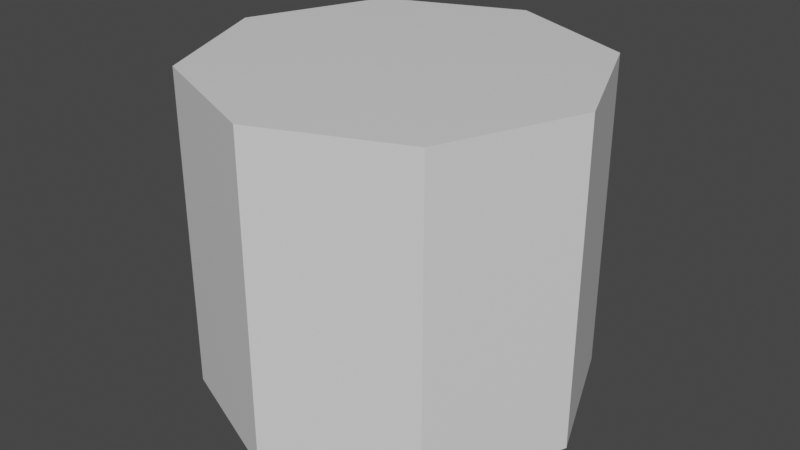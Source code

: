 # Source: Pillar.blend  (saved by Blender 3.0.42; exported with 4.5.12 LTS)
import bpy
from mathutils import Matrix  # noqa: F401  (used for matrix-valued properties, if any)

bpy.ops.wm.read_factory_settings(use_empty=True)
scene = bpy.context.scene
scene.name = 'Scene'

# ---- collections
col_collection = bpy.data.collections.new('Collection'); scene.collection.children.link(col_collection)

# ---- materials (node trees are filled in below, after node groups)
mat_material = bpy.data.materials.new('Material')
mat_material.alpha_threshold = 0.0
mat_material.use_transparent_shadow = False
mat_material.line_color = (0.0, 0.0, 0.0, 1.0)

# ---- material node trees
mat_material.use_nodes = True; mat_material.node_tree.nodes.clear()
_N = mat_material.node_tree.nodes; _L = mat_material.node_tree.links
n0 = _N.new('ShaderNodeOutputMaterial'); n0.name = 'Material Output'; n0.location = (300, 300)
n1 = _N.new('ShaderNodeBsdfPrincipled'); n1.name = 'Principled BSDF'; n1.location = (10, 300)
n1.distribution = 'GGX'
n1.subsurface_method = 'RANDOM_WALK_SKIN'
n1.inputs[2].default_value = 0.4
n1.inputs[3].default_value = 1.45
n1.inputs[27].default_value = (0.0, 0.0, 0.0, 1.0)
n1.inputs[28].default_value = 1.0
_L.new(n1.outputs[0], n0.inputs[0])
n0.is_active_output = True

# ---- world
world_world = bpy.data.worlds.new('World'); scene.world = world_world
world_world.use_nodes = True; world_world.node_tree.nodes.clear()
_N = world_world.node_tree.nodes; _L = world_world.node_tree.links
n0 = _N.new('ShaderNodeOutputWorld'); n0.name = 'World Output'; n0.location = (300, 300)
n1 = _N.new('ShaderNodeBackground'); n1.name = 'Background'; n1.location = (10, 300)
n1.inputs[0].default_value = (0.05088, 0.05088, 0.05088, 1.0)
_L.new(n1.outputs[0], n0.inputs[0])
n0.is_active_output = True
world_world.color = (0.05088, 0.05088, 0.05088)
world_world.use_sun_shadow = False
world_world.sun_shadow_jitter_overblur = 0.0

# ---- meshes
me_cube = bpy.data.meshes.new('Cube')
me_cube.from_pydata([(0.4268, 0.4268, -0.5), (0.4268, -0.4268, -0.5), (-0.4268, 0.4268, -0.5), (-0.4268, -0.4268, -0.5), (-0.6036, 0.0, -0.5), (0.0, 0.6036, -0.5), (0.0, -0.6036, -0.5), (0.6036, 0.0, -0.5), (0.4268, 0.4268, 0.5), (0.4268, -0.4268, 0.5), (-0.4268, 0.4268, 0.5), (-0.4268, -0.4268, 0.5), (-0.6036, 0.0, 0.5), (0.0, 0.6036, 0.5), (0.0, -0.6036, 0.5), (0.6036, 0.0, 0.5)], [], [(12, 4, 3, 11), (9, 1, 7, 15), (10, 2, 4, 12), (15, 7, 0, 8), (10, 12, 11, 14, 9, 15, 8, 13), (13, 5, 2, 10), (11, 3, 6, 14), (14, 6, 1, 9), (7, 1, 6, 3, 4, 2, 5, 0), (8, 0, 5, 13)])
_uv = me_cube.uv_layers.new(name='UVMap')
_uv.uv.foreach_set('vector', [0.125, 0.625, 0.125, 0.625, 0.125, 0.75, 0.125, 0.75, 0.375, 0.75, 0.375, 0.75, 0.375, 0.625, 0.375, 0.625, 0.125, 0.5, 0.125, 0.5, 0.125, 0.625, 0.125, 0.625, 0.375, 0.625, 0.375, 0.625, 0.375, 0.5, 0.375, 0.5, 0.125, 0.5, 0.125, 0.625, 0.125, 0.75, 0.25, 0.75, 0.375, 0.75, 0.375, 0.625, 0.375, 0.5, 0.25, 0.5, 0.25, 0.5, 0.25, 0.5, 0.125, 0.5, 0.125, 0.5, 0.125, 0.75, 0.125, 0.75, 0.25, 0.75, 0.25, 0.75, 0.25, 0.75, 0.25, 0.75, 0.375, 0.75, 0.375, 0.75, 0.375, 0.625, 0.375, 0.75, 0.25, 0.75, 0.125, 0.75, 0.125, 0.625, 0.125, 0.5, 0.25, 0.5, 0.375, 0.5, 0.375, 0.5, 0.375, 0.5, 0.25, 0.5, 0.25, 0.5])
me_cube.materials.append(mat_material)
me_cube.use_remesh_preserve_volume = False
me_cube.use_remesh_preserve_attributes = False
me_cube.use_mirror_vertex_groups = False
me_cube.update()

# ---- objects
ob_cube = bpy.data.objects.new('Cube', me_cube)

# ---- transforms, parenting, visibility, modifiers, constraints
ob_cube.location = (0.0, 0.0, 0.0)
ob_cube.lock_rotations_4d = False
ob_cube.empty_display_type = 'ARROWS'
ob_cube.lineart.crease_threshold = 0.0

# ---- collection membership
col_collection.objects.link(ob_cube)

# ---- scene / render settings (as saved in the file)
scene.frame_start = 1; scene.frame_end = 250; scene.frame_set(1)
scene.render.engine = 'BLENDER_EEVEE_NEXT'
scene.cycles.sampling_pattern = 'TABULATED_SOBOL'
scene.cycles.use_light_tree = False
scene.view_settings.view_transform = 'Filmic'
bpy.context.view_layer.update()

# ---- added for rendering (the .blend has no active camera and no usable light): camera, sun
cam_auto = bpy.data.cameras.new('AutoCamera')
cam_auto.lens = 50.0
cam_auto.sensor_width = 36.0
cam_auto.clip_end = 1000.0
ob_auto_camera = bpy.data.objects.new('AutoCamera', cam_auto)
scene.collection.objects.link(ob_auto_camera)
ob_auto_camera.location = (1.8305, -2.1966, 1.4644)
ob_auto_camera.rotation_euler = (1.09748, -7.21219e-08, 0.694738)
scene.camera = ob_auto_camera
light_auto_sun = bpy.data.lights.new('AutoSun', 'SUN')
light_auto_sun.energy = 3.0
light_auto_sun.angle = 0.0523599
ob_auto_sun = bpy.data.objects.new('AutoSun', light_auto_sun)
scene.collection.objects.link(ob_auto_sun)
ob_auto_sun.rotation_euler = (0.872665, 0.174533, 0.523599)
bpy.context.view_layer.update()
